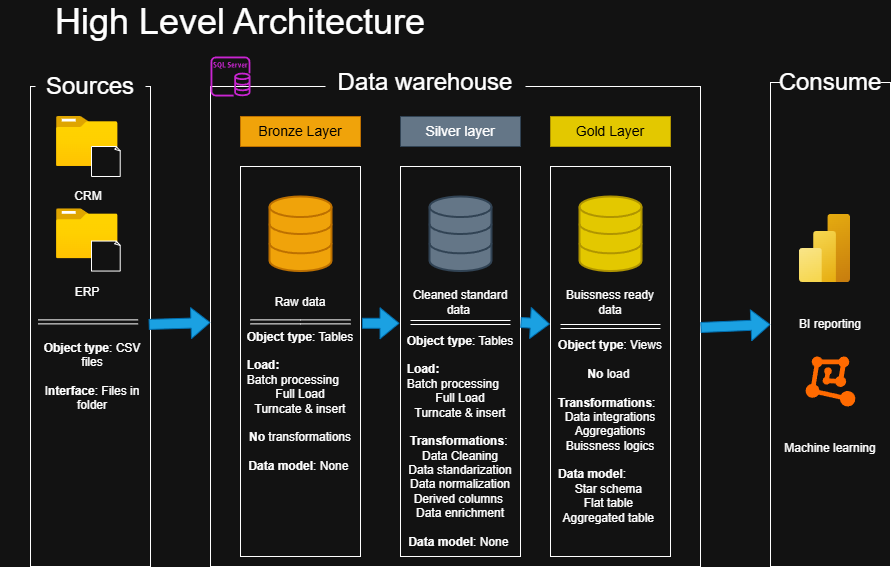

The diagram above was exported from draw.io. Its source (the exported page's mxGraphModel, read from the mxfile embedded in the PNG):
<mxGraphModel dx="1097" dy="1747" grid="1" gridSize="10" guides="1" tooltips="1" connect="1" arrows="1" fold="1" page="1" pageScale="1" pageWidth="850" pageHeight="1100" math="0" shadow="0">
  <root>
    <mxCell id="0" />
    <mxCell id="1" parent="0" />
    <mxCell id="uTR06rZX40KNY3QmJsb5-14" value="" style="rounded=0;whiteSpace=wrap;html=1;" parent="1" vertex="1">
      <mxGeometry x="210" y="80" width="490" height="480" as="geometry" />
    </mxCell>
    <mxCell id="uTR06rZX40KNY3QmJsb5-1" value="&lt;font style=&quot;font-size: 36px;&quot;&gt;High Level Architecture&amp;nbsp;&lt;/font&gt;" style="text;html=1;whiteSpace=wrap;strokeColor=none;fillColor=none;align=center;verticalAlign=middle;rounded=0;" parent="1" vertex="1">
      <mxGeometry width="490" height="30" as="geometry" />
    </mxCell>
    <mxCell id="uTR06rZX40KNY3QmJsb5-3" value="" style="rounded=0;whiteSpace=wrap;html=1;" parent="1" vertex="1">
      <mxGeometry x="30" y="80" width="120" height="480" as="geometry" />
    </mxCell>
    <mxCell id="uTR06rZX40KNY3QmJsb5-4" value="&lt;font style=&quot;font-size: 24px;&quot;&gt;Sources&lt;/font&gt;" style="rounded=0;whiteSpace=wrap;html=1;strokeColor=none;" parent="1" vertex="1">
      <mxGeometry x="35" y="50" width="110" height="60" as="geometry" />
    </mxCell>
    <mxCell id="uTR06rZX40KNY3QmJsb5-6" value="&lt;span style=&quot;font-size: 24px;&quot;&gt;Data warehouse&lt;/span&gt;&lt;div&gt;&lt;span style=&quot;font-size: 24px;&quot;&gt;&lt;br&gt;&lt;/span&gt;&lt;/div&gt;" style="rounded=0;whiteSpace=wrap;html=1;strokeColor=none;" parent="1" vertex="1">
      <mxGeometry x="325" y="60" width="200" height="60" as="geometry" />
    </mxCell>
    <mxCell id="uTR06rZX40KNY3QmJsb5-7" value="" style="rounded=0;whiteSpace=wrap;html=1;" parent="1" vertex="1">
      <mxGeometry x="770" y="76" width="120" height="484" as="geometry" />
    </mxCell>
    <mxCell id="uTR06rZX40KNY3QmJsb5-9" value="&lt;span style=&quot;font-size: 24px;&quot;&gt;Consume&lt;/span&gt;" style="rounded=0;whiteSpace=wrap;html=1;strokeColor=none;" parent="1" vertex="1">
      <mxGeometry x="780" y="46" width="100" height="60" as="geometry" />
    </mxCell>
    <mxCell id="uTR06rZX40KNY3QmJsb5-10" value="&lt;font style=&quot;font-size: 14px;&quot;&gt;Bronze Layer&lt;/font&gt;" style="rounded=0;whiteSpace=wrap;html=1;fillColor=#f0a30a;fontColor=#000000;strokeColor=#BD7000;" parent="1" vertex="1">
      <mxGeometry x="240" y="110" width="120" height="30" as="geometry" />
    </mxCell>
    <mxCell id="uTR06rZX40KNY3QmJsb5-11" value="" style="rounded=0;whiteSpace=wrap;html=1;" parent="1" vertex="1">
      <mxGeometry x="240" y="160" width="120" height="390" as="geometry" />
    </mxCell>
    <mxCell id="uTR06rZX40KNY3QmJsb5-12" value="&lt;font style=&quot;font-size: 14px;&quot;&gt;Silver layer&lt;/font&gt;" style="rounded=0;whiteSpace=wrap;html=1;fillColor=#647687;fontColor=#ffffff;strokeColor=#314354;" parent="1" vertex="1">
      <mxGeometry x="400" y="110" width="120" height="30" as="geometry" />
    </mxCell>
    <mxCell id="uTR06rZX40KNY3QmJsb5-13" value="" style="rounded=0;whiteSpace=wrap;html=1;" parent="1" vertex="1">
      <mxGeometry x="400" y="160" width="120" height="390" as="geometry" />
    </mxCell>
    <mxCell id="uTR06rZX40KNY3QmJsb5-15" value="&lt;font style=&quot;font-size: 14px;&quot;&gt;Gold Layer&lt;/font&gt;" style="rounded=0;whiteSpace=wrap;html=1;fillColor=#e3c800;fontColor=#000000;strokeColor=#B09500;" parent="1" vertex="1">
      <mxGeometry x="550" y="110" width="120" height="30" as="geometry" />
    </mxCell>
    <mxCell id="uTR06rZX40KNY3QmJsb5-16" value="" style="rounded=0;whiteSpace=wrap;html=1;" parent="1" vertex="1">
      <mxGeometry x="550" y="160" width="120" height="390" as="geometry" />
    </mxCell>
    <mxCell id="uTR06rZX40KNY3QmJsb5-19" value="" style="image;aspect=fixed;html=1;points=[];align=center;fontSize=12;image=img/lib/azure2/general/Folder_Blank.svg;" parent="1" vertex="1">
      <mxGeometry x="56" y="110" width="61.61" height="50" as="geometry" />
    </mxCell>
    <mxCell id="uTR06rZX40KNY3QmJsb5-20" value="" style="whiteSpace=wrap;html=1;shape=mxgraph.basic.document" parent="1" vertex="1">
      <mxGeometry x="91" y="140" width="29" height="30" as="geometry" />
    </mxCell>
    <mxCell id="uTR06rZX40KNY3QmJsb5-21" value="CRM" style="rounded=0;whiteSpace=wrap;html=1;strokeColor=none;" parent="1" vertex="1">
      <mxGeometry x="57.61" y="180" width="60" height="20" as="geometry" />
    </mxCell>
    <mxCell id="uTR06rZX40KNY3QmJsb5-22" value="" style="image;aspect=fixed;html=1;points=[];align=center;fontSize=12;image=img/lib/azure2/general/Folder_Blank.svg;" parent="1" vertex="1">
      <mxGeometry x="56" y="202.27" width="61.61" height="50" as="geometry" />
    </mxCell>
    <mxCell id="uTR06rZX40KNY3QmJsb5-23" value="" style="whiteSpace=wrap;html=1;shape=mxgraph.basic.document" parent="1" vertex="1">
      <mxGeometry x="91" y="234.55" width="29" height="30" as="geometry" />
    </mxCell>
    <mxCell id="uTR06rZX40KNY3QmJsb5-24" value="ERP" style="rounded=0;whiteSpace=wrap;html=1;strokeColor=none;" parent="1" vertex="1">
      <mxGeometry x="56.8" y="276" width="60" height="20" as="geometry" />
    </mxCell>
    <mxCell id="uTR06rZX40KNY3QmJsb5-25" value="&lt;b&gt;Object type&lt;/b&gt;: CSV files&lt;div&gt;&lt;br&gt;&lt;div&gt;I&lt;b&gt;nterface&lt;/b&gt;: Files in folder&lt;/div&gt;&lt;/div&gt;" style="rounded=0;whiteSpace=wrap;html=1;strokeColor=none;" parent="1" vertex="1">
      <mxGeometry x="40" y="340" width="104.3" height="60" as="geometry" />
    </mxCell>
    <mxCell id="uTR06rZX40KNY3QmJsb5-26" value="" style="html=1;verticalLabelPosition=bottom;align=center;labelBackgroundColor=#ffffff;verticalAlign=top;strokeWidth=2;strokeColor=#BD7000;shadow=0;dashed=0;shape=mxgraph.ios7.icons.data;fillColor=#f0a30a;fontColor=#000000;" parent="1" vertex="1">
      <mxGeometry x="269" y="190" width="62" height="74.55" as="geometry" />
    </mxCell>
    <mxCell id="uTR06rZX40KNY3QmJsb5-27" value="" style="html=1;verticalLabelPosition=bottom;align=center;labelBackgroundColor=#ffffff;verticalAlign=top;strokeWidth=2;strokeColor=#314354;shadow=0;dashed=0;shape=mxgraph.ios7.icons.data;fillColor=#647687;fontColor=#ffffff;" parent="1" vertex="1">
      <mxGeometry x="429" y="190" width="62" height="74.55" as="geometry" />
    </mxCell>
    <mxCell id="uTR06rZX40KNY3QmJsb5-28" value="" style="html=1;verticalLabelPosition=bottom;align=center;labelBackgroundColor=#ffffff;verticalAlign=top;strokeWidth=2;strokeColor=#B09500;shadow=0;dashed=0;shape=mxgraph.ios7.icons.data;fillColor=#e3c800;fontColor=#000000;" parent="1" vertex="1">
      <mxGeometry x="579" y="190" width="62" height="74.55" as="geometry" />
    </mxCell>
    <mxCell id="uTR06rZX40KNY3QmJsb5-29" value="Raw data" style="rounded=0;whiteSpace=wrap;html=1;strokeColor=none;" parent="1" vertex="1">
      <mxGeometry x="250" y="276" width="100" height="40" as="geometry" />
    </mxCell>
    <mxCell id="uTR06rZX40KNY3QmJsb5-30" value="Cleaned standard data&amp;nbsp;" style="rounded=0;whiteSpace=wrap;html=1;strokeColor=none;" parent="1" vertex="1">
      <mxGeometry x="410" y="276" width="100" height="40" as="geometry" />
    </mxCell>
    <mxCell id="uTR06rZX40KNY3QmJsb5-31" value="Buissness ready data" style="rounded=0;whiteSpace=wrap;html=1;strokeColor=none;" parent="1" vertex="1">
      <mxGeometry x="560" y="276" width="100" height="40" as="geometry" />
    </mxCell>
    <mxCell id="uTR06rZX40KNY3QmJsb5-33" value="&lt;b&gt;Object type&lt;/b&gt;: Tables&lt;div style=&quot;text-align: left;&quot;&gt;&lt;b&gt;&lt;br&gt;&lt;/b&gt;&lt;/div&gt;&lt;div style=&quot;text-align: left;&quot;&gt;&lt;b&gt;Load:&lt;/b&gt;&amp;nbsp;&lt;/div&gt;&lt;div style=&quot;text-align: left;&quot;&gt;Batch processing&lt;/div&gt;&lt;div&gt;Full Load&lt;/div&gt;&lt;div&gt;Turncate &amp;amp; insert&lt;/div&gt;&lt;div&gt;&lt;span style=&quot;background-color: transparent; color: light-dark(rgb(0, 0, 0), rgb(255, 255, 255));&quot;&gt;&lt;br&gt;&lt;/span&gt;&lt;/div&gt;&lt;div&gt;&lt;span style=&quot;background-color: transparent; color: light-dark(rgb(0, 0, 0), rgb(255, 255, 255));&quot;&gt;&lt;b&gt;No&lt;/b&gt; transformations&lt;/span&gt;&lt;/div&gt;&lt;div&gt;&lt;span style=&quot;background-color: transparent; color: light-dark(rgb(0, 0, 0), rgb(255, 255, 255));&quot;&gt;&lt;br&gt;&lt;/span&gt;&lt;/div&gt;&lt;div&gt;&lt;span style=&quot;background-color: transparent; color: light-dark(rgb(0, 0, 0), rgb(255, 255, 255));&quot;&gt;&lt;b&gt;Data model&lt;/b&gt;: None&amp;nbsp;&lt;/span&gt;&lt;/div&gt;" style="rounded=0;whiteSpace=wrap;html=1;strokeColor=none;" parent="1" vertex="1">
      <mxGeometry x="245" y="380" width="110" height="30" as="geometry" />
    </mxCell>
    <mxCell id="uTR06rZX40KNY3QmJsb5-39" value="" style="shape=link;html=1;rounded=0;" parent="1" edge="1">
      <mxGeometry width="100" relative="1" as="geometry">
        <mxPoint x="37.61" y="315.38" as="sourcePoint" />
        <mxPoint x="137.61" y="315.38" as="targetPoint" />
      </mxGeometry>
    </mxCell>
    <mxCell id="uTR06rZX40KNY3QmJsb5-40" value="" style="shape=link;html=1;rounded=0;" parent="1" edge="1">
      <mxGeometry width="100" relative="1" as="geometry">
        <mxPoint x="250" y="315.38" as="sourcePoint" />
        <mxPoint x="350" y="315.38" as="targetPoint" />
        <Array as="points">
          <mxPoint x="300" y="315.38" />
        </Array>
      </mxGeometry>
    </mxCell>
    <mxCell id="uTR06rZX40KNY3QmJsb5-41" value="" style="shape=link;html=1;rounded=0;" parent="1" edge="1">
      <mxGeometry width="100" relative="1" as="geometry">
        <mxPoint x="410" y="316" as="sourcePoint" />
        <mxPoint x="510" y="316" as="targetPoint" />
      </mxGeometry>
    </mxCell>
    <mxCell id="uTR06rZX40KNY3QmJsb5-42" value="" style="shape=link;html=1;rounded=0;" parent="1" edge="1">
      <mxGeometry width="100" relative="1" as="geometry">
        <mxPoint x="560" y="320" as="sourcePoint" />
        <mxPoint x="660" y="320" as="targetPoint" />
      </mxGeometry>
    </mxCell>
    <mxCell id="uTR06rZX40KNY3QmJsb5-43" value="&lt;b&gt;Object type&lt;/b&gt;: Tables&lt;div style=&quot;text-align: left;&quot;&gt;&lt;b&gt;&lt;br&gt;&lt;/b&gt;&lt;/div&gt;&lt;div style=&quot;text-align: left;&quot;&gt;&lt;b&gt;Load:&lt;/b&gt;&amp;nbsp;&lt;/div&gt;&lt;div style=&quot;text-align: left;&quot;&gt;Batch processing&lt;/div&gt;&lt;div&gt;Full Load&lt;/div&gt;&lt;div&gt;Turncate &amp;amp; insert&lt;/div&gt;&lt;div&gt;&lt;span style=&quot;background-color: transparent; color: light-dark(rgb(0, 0, 0), rgb(255, 255, 255));&quot;&gt;&lt;br&gt;&lt;/span&gt;&lt;/div&gt;&lt;div style=&quot;text-align: left;&quot;&gt;&lt;span style=&quot;background-color: transparent; color: light-dark(rgb(0, 0, 0), rgb(255, 255, 255));&quot;&gt;&amp;nbsp;&lt;b&gt;Transformations&lt;/b&gt;:&lt;/span&gt;&lt;/div&gt;&lt;div style=&quot;&quot;&gt;&lt;span style=&quot;background-color: transparent; color: light-dark(rgb(0, 0, 0), rgb(255, 255, 255));&quot;&gt;Data Cleaning&lt;/span&gt;&lt;/div&gt;&lt;div style=&quot;&quot;&gt;&lt;span style=&quot;background-color: transparent; color: light-dark(rgb(0, 0, 0), rgb(255, 255, 255));&quot;&gt;Data standarization&lt;/span&gt;&lt;/div&gt;&lt;div style=&quot;&quot;&gt;Data normalization&lt;/div&gt;&lt;div style=&quot;&quot;&gt;Derived columns&amp;nbsp;&lt;/div&gt;&lt;div style=&quot;&quot;&gt;Data enrichment&lt;/div&gt;&lt;div&gt;&lt;span style=&quot;background-color: transparent; color: light-dark(rgb(0, 0, 0), rgb(255, 255, 255));&quot;&gt;&lt;br&gt;&lt;/span&gt;&lt;/div&gt;&lt;div&gt;&lt;span style=&quot;background-color: transparent; color: light-dark(rgb(0, 0, 0), rgb(255, 255, 255));&quot;&gt;&lt;b&gt;Data model&lt;/b&gt;: None&amp;nbsp;&lt;/span&gt;&lt;/div&gt;" style="rounded=0;whiteSpace=wrap;html=1;strokeColor=none;" parent="1" vertex="1">
      <mxGeometry x="405" y="420" width="110" height="30" as="geometry" />
    </mxCell>
    <mxCell id="uTR06rZX40KNY3QmJsb5-44" value="&lt;b&gt;Object type&lt;/b&gt;: Views&lt;div style=&quot;text-align: left;&quot;&gt;&lt;b&gt;&lt;br&gt;&lt;/b&gt;&lt;/div&gt;&lt;div&gt;&lt;span style=&quot;background-color: transparent; color: light-dark(rgb(0, 0, 0), rgb(255, 255, 255));&quot;&gt;&lt;b&gt;No&lt;/b&gt; load&amp;nbsp;&lt;/span&gt;&lt;/div&gt;&lt;div&gt;&lt;br&gt;&lt;/div&gt;&lt;div style=&quot;text-align: left;&quot;&gt;&lt;span style=&quot;background-color: transparent; color: light-dark(rgb(0, 0, 0), rgb(255, 255, 255));&quot;&gt;&lt;b&gt;Transformations&lt;/b&gt;:&lt;/span&gt;&lt;/div&gt;&lt;div style=&quot;&quot;&gt;&lt;span style=&quot;background-color: transparent; color: light-dark(rgb(0, 0, 0), rgb(255, 255, 255));&quot;&gt;Data integrations&lt;/span&gt;&lt;/div&gt;&lt;div style=&quot;&quot;&gt;&lt;span style=&quot;background-color: transparent; color: light-dark(rgb(0, 0, 0), rgb(255, 255, 255));&quot;&gt;Aggregations&lt;/span&gt;&lt;/div&gt;&lt;div style=&quot;&quot;&gt;&lt;span style=&quot;background-color: transparent; color: light-dark(rgb(0, 0, 0), rgb(255, 255, 255));&quot;&gt;Buissness logics&lt;/span&gt;&lt;/div&gt;&lt;div&gt;&lt;span style=&quot;background-color: transparent; color: light-dark(rgb(0, 0, 0), rgb(255, 255, 255));&quot;&gt;&lt;br&gt;&lt;/span&gt;&lt;/div&gt;&lt;div style=&quot;text-align: left;&quot;&gt;&lt;span style=&quot;background-color: transparent; color: light-dark(rgb(0, 0, 0), rgb(255, 255, 255));&quot;&gt;&lt;b&gt;Data model&lt;/b&gt;:&lt;/span&gt;&lt;/div&gt;&lt;div&gt;&lt;span style=&quot;background-color: transparent; color: light-dark(rgb(0, 0, 0), rgb(255, 255, 255));&quot;&gt;Star schema&amp;nbsp;&lt;/span&gt;&lt;/div&gt;&lt;div&gt;&lt;span style=&quot;background-color: transparent; color: light-dark(rgb(0, 0, 0), rgb(255, 255, 255));&quot;&gt;Flat table&amp;nbsp;&lt;/span&gt;&lt;/div&gt;&lt;div&gt;&lt;span style=&quot;background-color: transparent; color: light-dark(rgb(0, 0, 0), rgb(255, 255, 255));&quot;&gt;Aggregated table&amp;nbsp;&lt;/span&gt;&lt;/div&gt;" style="rounded=0;whiteSpace=wrap;html=1;strokeColor=none;" parent="1" vertex="1">
      <mxGeometry x="555" y="410" width="110" height="30" as="geometry" />
    </mxCell>
    <mxCell id="uTR06rZX40KNY3QmJsb5-45" value="" style="shape=flexArrow;endArrow=classic;html=1;rounded=0;exitX=0.985;exitY=0.439;exitDx=0;exitDy=0;exitPerimeter=0;entryX=0;entryY=0.435;entryDx=0;entryDy=0;entryPerimeter=0;fillColor=#1ba1e2;strokeColor=#006EAF;" parent="1" edge="1">
      <mxGeometry width="50" height="50" relative="1" as="geometry">
        <mxPoint x="148.20000000000005" y="317.92000000000024" as="sourcePoint" />
        <mxPoint x="210" y="316.00000000000017" as="targetPoint" />
      </mxGeometry>
    </mxCell>
    <mxCell id="uTR06rZX40KNY3QmJsb5-46" value="" style="shape=flexArrow;endArrow=classic;html=1;rounded=0;exitX=1.012;exitY=0.402;exitDx=0;exitDy=0;exitPerimeter=0;entryX=-0.008;entryY=0.402;entryDx=0;entryDy=0;entryPerimeter=0;fillColor=#1ba1e2;strokeColor=#006EAF;" parent="1" source="uTR06rZX40KNY3QmJsb5-11" target="uTR06rZX40KNY3QmJsb5-13" edge="1">
      <mxGeometry width="50" height="50" relative="1" as="geometry">
        <mxPoint x="350" y="316" as="sourcePoint" />
        <mxPoint x="412" y="314" as="targetPoint" />
      </mxGeometry>
    </mxCell>
    <mxCell id="uTR06rZX40KNY3QmJsb5-47" value="" style="shape=flexArrow;endArrow=classic;html=1;rounded=0;entryX=-0.005;entryY=0.404;entryDx=0;entryDy=0;entryPerimeter=0;fillColor=#1ba1e2;strokeColor=#006EAF;" parent="1" target="uTR06rZX40KNY3QmJsb5-16" edge="1">
      <mxGeometry width="50" height="50" relative="1" as="geometry">
        <mxPoint x="520" y="316" as="sourcePoint" />
        <mxPoint x="553.3599999999999" y="319.1300000000001" as="targetPoint" />
      </mxGeometry>
    </mxCell>
    <mxCell id="uTR06rZX40KNY3QmJsb5-48" value="" style="shape=flexArrow;endArrow=classic;html=1;rounded=0;exitX=0.985;exitY=0.439;exitDx=0;exitDy=0;exitPerimeter=0;entryX=0;entryY=0.5;entryDx=0;entryDy=0;fillColor=#1ba1e2;strokeColor=#006EAF;" parent="1" target="uTR06rZX40KNY3QmJsb5-7" edge="1">
      <mxGeometry width="50" height="50" relative="1" as="geometry">
        <mxPoint x="700" y="321" as="sourcePoint" />
        <mxPoint x="762" y="319" as="targetPoint" />
      </mxGeometry>
    </mxCell>
    <mxCell id="uTR06rZX40KNY3QmJsb5-50" value="" style="image;aspect=fixed;html=1;points=[];align=center;fontSize=12;image=img/lib/azure2/analytics/Power_BI_Embedded.svg;" parent="1" vertex="1">
      <mxGeometry x="799" y="208" width="51" height="68" as="geometry" />
    </mxCell>
    <mxCell id="uTR06rZX40KNY3QmJsb5-51" value="BI reporting" style="rounded=0;whiteSpace=wrap;html=1;strokeColor=none;" parent="1" vertex="1">
      <mxGeometry x="780" y="296" width="100" height="44" as="geometry" />
    </mxCell>
    <mxCell id="uTR06rZX40KNY3QmJsb5-52" value="" style="points=[];aspect=fixed;html=1;align=center;shadow=0;dashed=0;fillColor=#FF6A00;strokeColor=none;shape=mxgraph.alibaba_cloud.machine_learning;" parent="1" vertex="1">
      <mxGeometry x="805.1" y="349.9" width="49.8" height="50.099999999999994" as="geometry" />
    </mxCell>
    <mxCell id="uTR06rZX40KNY3QmJsb5-54" value="Machine learning" style="rounded=0;whiteSpace=wrap;html=1;strokeColor=none;" parent="1" vertex="1">
      <mxGeometry x="780" y="420" width="100" height="44" as="geometry" />
    </mxCell>
    <mxCell id="uTR06rZX40KNY3QmJsb5-55" value="" style="sketch=0;outlineConnect=0;fontColor=#232F3E;gradientColor=none;fillColor=#C925D1;strokeColor=none;dashed=0;verticalLabelPosition=bottom;verticalAlign=top;align=center;html=1;fontSize=12;fontStyle=0;aspect=fixed;pointerEvents=1;shape=mxgraph.aws4.rds_sql_server_instance;" parent="1" vertex="1">
      <mxGeometry x="210" y="50" width="40" height="40" as="geometry" />
    </mxCell>
  </root>
</mxGraphModel>